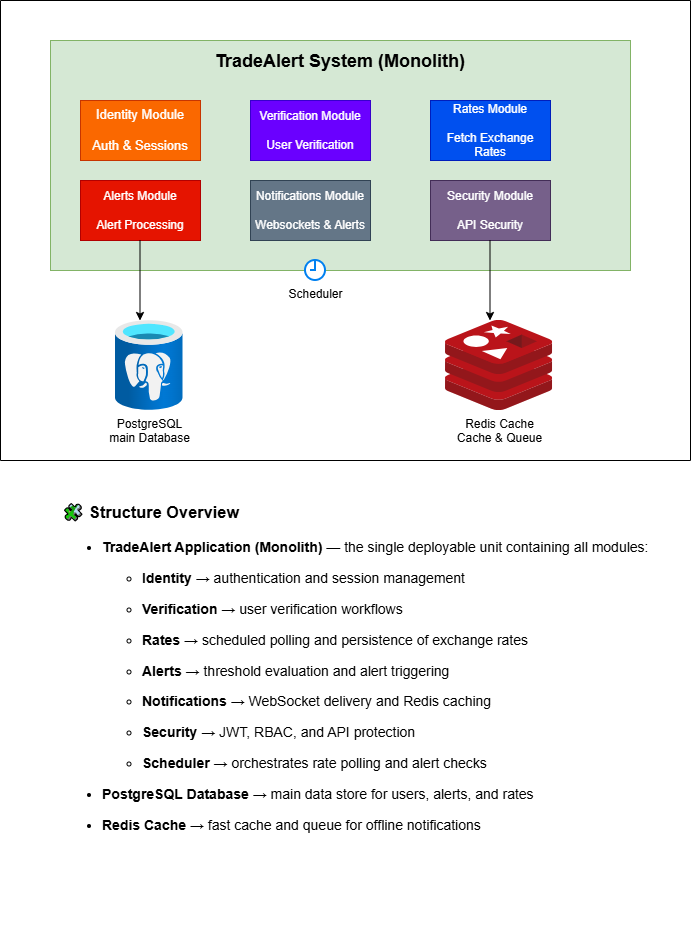

The diagram above was exported from draw.io. Its source (the exported page's mxGraphModel, read from the mxfile embedded in the PNG):
<mxGraphModel dx="1847" dy="1022" grid="1" gridSize="10" guides="1" tooltips="1" connect="1" arrows="1" fold="1" page="1" pageScale="1" pageWidth="850" pageHeight="1100" math="0" shadow="0">
  <root>
    <mxCell id="0" />
    <mxCell id="1" parent="0" />
    <mxCell id="ONaWEDLi7dZebeH7X2Pf-3" parent="1" style="rounded=0;whiteSpace=wrap;html=1;fillColor=#d5e8d4;strokeColor=#82b366;" value="&lt;h2&gt;TradeAlert System (Monolith)&lt;/h2&gt;&lt;div&gt;&lt;br&gt;&lt;/div&gt;&lt;div&gt;&lt;br&gt;&lt;/div&gt;&lt;div&gt;&lt;br&gt;&lt;/div&gt;&lt;div&gt;&lt;br&gt;&lt;/div&gt;&lt;div&gt;&lt;br&gt;&lt;/div&gt;&lt;div&gt;&lt;br&gt;&lt;/div&gt;&lt;div&gt;&lt;br&gt;&lt;/div&gt;&lt;div&gt;&lt;br&gt;&lt;/div&gt;&lt;div&gt;&lt;br&gt;&lt;/div&gt;&lt;div&gt;&lt;br&gt;&lt;/div&gt;&lt;div&gt;&lt;br&gt;&lt;/div&gt;&lt;div&gt;&lt;br&gt;&lt;/div&gt;&lt;div&gt;&lt;br&gt;&lt;/div&gt;" vertex="1">
      <mxGeometry height="230" width="580" x="140" y="150" as="geometry" />
    </mxCell>
    <mxCell id="ONaWEDLi7dZebeH7X2Pf-4" parent="1" style="rounded=0;whiteSpace=wrap;html=1;fillColor=#fa6800;fontColor=#FFFFFF;strokeColor=#C73500;" value="&lt;font style=&quot;font-size: 13px;&quot;&gt;Identity Module&lt;/font&gt;&lt;div&gt;&lt;font style=&quot;font-size: 13px;&quot;&gt;&lt;br&gt;&lt;/font&gt;&lt;/div&gt;&lt;div&gt;&lt;font style=&quot;font-size: 13px;&quot;&gt;Auth &amp;amp; Sessions&lt;/font&gt;&lt;/div&gt;" vertex="1">
      <mxGeometry height="60" width="120" x="170" y="210" as="geometry" />
    </mxCell>
    <mxCell id="ONaWEDLi7dZebeH7X2Pf-5" parent="1" style="rounded=0;whiteSpace=wrap;html=1;fillColor=#6a00ff;fontColor=#ffffff;strokeColor=#3700CC;" value="Verification Module&lt;div&gt;&lt;br&gt;&lt;/div&gt;&lt;div&gt;User Verification&lt;/div&gt;" vertex="1">
      <mxGeometry height="60" width="120" x="340" y="210" as="geometry" />
    </mxCell>
    <mxCell id="ONaWEDLi7dZebeH7X2Pf-6" parent="1" style="rounded=0;whiteSpace=wrap;html=1;fillColor=#0050ef;fontColor=#ffffff;strokeColor=#001DBC;" value="Rates Module&lt;div&gt;&lt;br&gt;&lt;/div&gt;&lt;div&gt;Fetch Exchange Rates&lt;/div&gt;" vertex="1">
      <mxGeometry height="60" width="120" x="520" y="210" as="geometry" />
    </mxCell>
    <mxCell id="ONaWEDLi7dZebeH7X2Pf-7" parent="1" style="rounded=0;whiteSpace=wrap;html=1;fillColor=#e51400;fontColor=#ffffff;strokeColor=#B20000;" value="Alerts Module&lt;div&gt;&lt;br&gt;&lt;/div&gt;&lt;div&gt;Alert Processing&lt;/div&gt;" vertex="1">
      <mxGeometry height="60" width="120" x="170" y="290" as="geometry" />
    </mxCell>
    <mxCell id="ONaWEDLi7dZebeH7X2Pf-8" parent="1" style="rounded=0;whiteSpace=wrap;html=1;fillColor=#647687;fontColor=#ffffff;strokeColor=#314354;" value="Notifications Module&lt;div&gt;&lt;br&gt;&lt;/div&gt;&lt;div&gt;Websockets &amp;amp; Alerts&lt;/div&gt;" vertex="1">
      <mxGeometry height="60" width="120" x="340" y="290" as="geometry" />
    </mxCell>
    <mxCell id="ONaWEDLi7dZebeH7X2Pf-9" parent="1" style="rounded=0;whiteSpace=wrap;html=1;fillColor=#76608a;fontColor=#ffffff;strokeColor=#432D57;" value="Security Module&lt;div&gt;&lt;br&gt;&lt;/div&gt;&lt;div&gt;API Security&lt;/div&gt;" vertex="1">
      <mxGeometry height="60" width="120" x="520" y="290" as="geometry" />
    </mxCell>
    <mxCell id="ONaWEDLi7dZebeH7X2Pf-10" edge="1" parent="1" style="endArrow=classic;html=1;rounded=0;" value="">
      <mxGeometry height="50" relative="1" width="50" as="geometry">
        <mxPoint x="229.5" y="350" as="sourcePoint" />
        <mxPoint x="229.5" y="430" as="targetPoint" />
      </mxGeometry>
    </mxCell>
    <mxCell id="ONaWEDLi7dZebeH7X2Pf-11" edge="1" parent="1" style="endArrow=classic;html=1;rounded=0;" value="">
      <mxGeometry height="50" relative="1" width="50" as="geometry">
        <mxPoint x="579.5" y="350" as="sourcePoint" />
        <mxPoint x="579.5" y="430" as="targetPoint" />
      </mxGeometry>
    </mxCell>
    <mxCell id="ONaWEDLi7dZebeH7X2Pf-16" parent="1" style="swimlane;startSize=0;fontColor=#000000;" value="" vertex="1">
      <mxGeometry height="460" width="690" x="90" y="110" as="geometry" />
    </mxCell>
    <mxCell id="ONaWEDLi7dZebeH7X2Pf-20" parent="ONaWEDLi7dZebeH7X2Pf-16" style="html=1;verticalLabelPosition=bottom;align=center;labelBackgroundColor=#ffffff;verticalAlign=top;strokeWidth=2;strokeColor=#0080F0;shadow=0;dashed=0;shape=mxgraph.ios7.icons.clock;" value="Scheduler&lt;div&gt;&lt;br&gt;&lt;/div&gt;" vertex="1">
      <mxGeometry height="20" width="20" x="305" y="260" as="geometry" />
    </mxCell>
    <mxCell id="ONaWEDLi7dZebeH7X2Pf-23" parent="ONaWEDLi7dZebeH7X2Pf-16" style="image;sketch=0;aspect=fixed;html=1;points=[];align=center;fontSize=12;image=img/lib/mscae/Cache_Redis_Product.svg;" value="Redis Cache&lt;div&gt;Cache &amp;amp; Queue&lt;/div&gt;" vertex="1">
      <mxGeometry height="90" width="107.15" x="445" y="320" as="geometry" />
    </mxCell>
    <mxCell id="ONaWEDLi7dZebeH7X2Pf-24" parent="ONaWEDLi7dZebeH7X2Pf-16" style="image;aspect=fixed;html=1;points=[];align=center;fontSize=12;image=img/lib/azure2/databases/Azure_Database_PostgreSQL_Server.svg;" value="PostgreSQL&lt;div&gt;main Database&lt;/div&gt;" vertex="1">
      <mxGeometry height="90" width="67.5" x="115" y="320" as="geometry" />
    </mxCell>
    <mxCell id="TLrJ167oJcjn5GqHEwqV-1" parent="1" style="text;whiteSpace=wrap;html=1;fontSize=14;" value="&lt;h3&gt;🧩 Structure Overview&lt;/h3&gt;&lt;ul role=&quot;list&quot;&gt;&lt;li&gt;&lt;p&gt;&lt;span style=&quot;white-space: pre-wrap;&quot;&gt;&lt;strong style=&quot;white-space: pre-wrap;&quot;&gt;TradeAlert Application (Monolith)&lt;/strong&gt; — the single deployable unit containing all modules:&lt;/span&gt;&lt;/p&gt;&lt;ul role=&quot;list&quot;&gt;&lt;li&gt;&lt;p&gt;&lt;span style=&quot;white-space: pre-wrap;&quot;&gt;&lt;strong style=&quot;white-space: pre-wrap;&quot;&gt;Identity&lt;/strong&gt; → authentication and session management&lt;/span&gt;&lt;/p&gt;&lt;/li&gt;&lt;li&gt;&lt;p&gt;&lt;span style=&quot;white-space: pre-wrap;&quot;&gt;&lt;strong style=&quot;white-space: pre-wrap;&quot;&gt;Verification&lt;/strong&gt; → user verification workflows&lt;/span&gt;&lt;/p&gt;&lt;/li&gt;&lt;li&gt;&lt;p&gt;&lt;span style=&quot;white-space: pre-wrap;&quot;&gt;&lt;strong style=&quot;white-space: pre-wrap;&quot;&gt;Rates&lt;/strong&gt; → scheduled polling and persistence of exchange rates&lt;/span&gt;&lt;/p&gt;&lt;/li&gt;&lt;li&gt;&lt;p&gt;&lt;span style=&quot;white-space: pre-wrap;&quot;&gt;&lt;strong style=&quot;white-space: pre-wrap;&quot;&gt;Alerts&lt;/strong&gt; → threshold evaluation and alert triggering&lt;/span&gt;&lt;/p&gt;&lt;/li&gt;&lt;li&gt;&lt;p&gt;&lt;span style=&quot;white-space: pre-wrap;&quot;&gt;&lt;strong style=&quot;white-space: pre-wrap;&quot;&gt;Notifications&lt;/strong&gt; → WebSocket delivery and Redis caching&lt;/span&gt;&lt;/p&gt;&lt;/li&gt;&lt;li&gt;&lt;p&gt;&lt;span style=&quot;white-space: pre-wrap;&quot;&gt;&lt;strong style=&quot;white-space: pre-wrap;&quot;&gt;Security&lt;/strong&gt; → JWT, RBAC, and API protection&lt;/span&gt;&lt;/p&gt;&lt;/li&gt;&lt;li&gt;&lt;p&gt;&lt;span style=&quot;white-space: pre-wrap;&quot;&gt;&lt;strong style=&quot;white-space: pre-wrap;&quot;&gt;Scheduler&lt;/strong&gt; → orchestrates rate polling and alert checks&lt;/span&gt;&lt;/p&gt;&lt;/li&gt;&lt;/ul&gt;&lt;/li&gt;&lt;li&gt;&lt;p&gt;&lt;span style=&quot;white-space: pre-wrap;&quot;&gt;&lt;strong style=&quot;white-space: pre-wrap;&quot;&gt;PostgreSQL Database&lt;/strong&gt; → main data store for users, alerts, and rates&lt;/span&gt;&lt;/p&gt;&lt;/li&gt;&lt;li&gt;&lt;p&gt;&lt;span style=&quot;white-space: pre-wrap;&quot;&gt;&lt;strong style=&quot;white-space: pre-wrap;&quot;&gt;Redis Cache&lt;/strong&gt; → fast cache and queue for offline notifications&lt;/span&gt;&lt;/p&gt;&lt;/li&gt;&lt;/ul&gt;" vertex="1">
      <mxGeometry height="469" width="620" x="150" y="590" as="geometry" />
    </mxCell>
  </root>
</mxGraphModel>